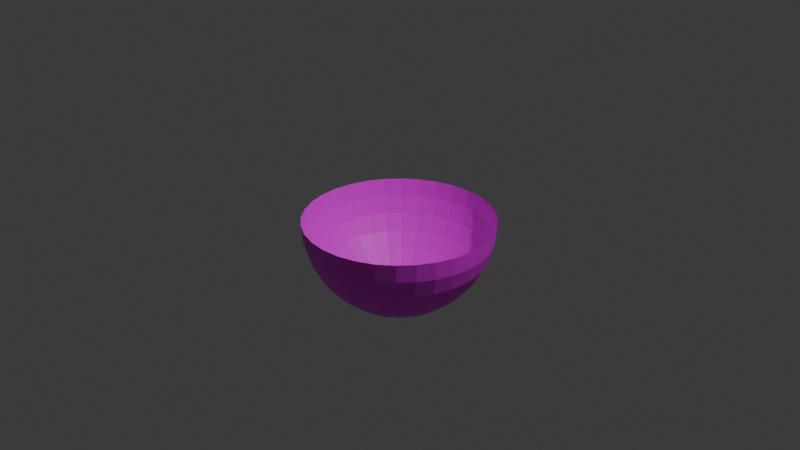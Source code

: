 # Source: SunBack.blend  (saved by Blender 5.1.30; exported with 4.5.12 LTS)
import bpy
from mathutils import Matrix  # noqa: F401  (used for matrix-valued properties, if any)

bpy.ops.wm.read_factory_settings(use_empty=True)
scene = bpy.context.scene
scene.name = 'Scene'

# ---- collections
col_collection = bpy.data.collections.new('Collection'); scene.collection.children.link(col_collection)

# ---- images (referenced by path relative to the original .blend; pixels are not part of the script)
import os
ASSET_DIR = os.environ.get("B2B_ASSET_DIR", "")  # directory of the original .blend (textures are referenced by path, not embedded)
HERE = os.path.dirname(os.path.abspath(__file__))  # packed textures are extracted next to this script under _unpacked/

def load_image(name, relpath, width, height, colorspace="sRGB"):
    """Load a texture the original file referenced (path relative to the .blend, or extracted next to this script)."""
    p = next((c for c in (os.path.join(HERE, relpath), os.path.join(ASSET_DIR, relpath)) if relpath and os.path.exists(c)), "")
    if p:
        img = bpy.data.images.load(p, check_existing=True)
        img.name = name
    else:  # same state as the original file: an image datablock whose file is absent (Cycles renders it pink)
        img = bpy.data.images.new(name, width, height)
        img.source = "FILE"
        img.filepath = "//" + (relpath or name)
    img.colorspace_settings.name = colorspace
    return img
img_sun_png = load_image('sun.png', 'sun.png', 1024, 1024, 'sRGB')

# ---- materials (node trees are filled in below, after node groups)
mat_001 = bpy.data.materials.new('マテリアル.001')

# ---- material node trees
mat_001.use_nodes = True; mat_001.node_tree.nodes.clear()
_N = mat_001.node_tree.nodes; _L = mat_001.node_tree.links
n0 = _N.new('ShaderNodeBsdfPrincipled'); n0.name = 'プリンシプルBSDF'; n0.location = (-167, 165)
n1 = _N.new('ShaderNodeOutputMaterial'); n1.name = 'マテリアル出力'; n1.location = (197, 184)
n2 = _N.new('ShaderNodeTexImage'); n2.name = '画像テクスチャ'; n2.location = (-457, 145)
n2.image = img_sun_png
_L.new(n0.outputs[0], n1.inputs[0])
_L.new(n2.outputs[0], n0.inputs[0])
n1.is_active_output = True

# ---- world
world_world = bpy.data.worlds.new('World'); scene.world = world_world
world_world.use_nodes = True; world_world.node_tree.nodes.clear()
_N = world_world.node_tree.nodes; _L = world_world.node_tree.links
n0 = _N.new('ShaderNodeOutputWorld'); n0.name = 'World Output'; n0.location = (200, 100)
n1 = _N.new('ShaderNodeBackground'); n1.name = 'Background'; n1.location = (-200, 100)
n1.inputs[0].default_value = (0.05088, 0.05088, 0.05088, 1.0)
_L.new(n1.outputs[0], n0.inputs[0])
n0.is_active_output = True
world_world.color = (0.05088, 0.05088, 0.05088)
world_world.sun_shadow_jitter_overblur = 0.0

# ---- cameras
cam_camera = bpy.data.cameras.new('Camera')
cam_camera.clip_end = 100.0
cam_camera.ortho_scale = 7.314

# ---- lights
light_light = bpy.data.lights.new('Light', 'POINT')
light_light.energy = 1000.0
light_light.shadow_soft_size = 0.1

# ---- meshes
me_x = bpy.data.meshes.new('球')
me_x.from_pydata([(0.0, 0.0, 1.0), (0.0, 0.5556, 0.8315), (0.0, 0.8315, 0.5556), (0.0, 0.9808, 0.1951), (0.0, 1.0, 0.0), (0.03806, 0.1913, 0.9808), (0.07466, 0.3753, 0.9239), (0.1084, 0.5449, 0.8315), (0.1379, 0.6935, 0.7071), (0.1622, 0.8155, 0.5556), (0.1802, 0.9061, 0.3827), (0.1913, 0.9619, 0.1951), (0.1951, 0.9808, 0.0), (0.07466, 0.1802, 0.9808), (0.1464, 0.3536, 0.9239), (0.2126, 0.5133, 0.8315), (0.2706, 0.6533, 0.7071), (0.3182, 0.7682, 0.5556), (0.3536, 0.8536, 0.3827), (0.3753, 0.9061, 0.1951), (0.3827, 0.9239, 0.0), (0.1084, 0.1622, 0.9808), (0.2126, 0.3182, 0.9239), (0.3087, 0.4619, 0.8315), (0.3928, 0.5879, 0.7071), (0.4619, 0.6913, 0.5556), (0.5133, 0.7682, 0.3827), (0.5449, 0.8155, 0.1951), (0.5556, 0.8315, 0.0), (0.1379, 0.1379, 0.9808), (0.2706, 0.2706, 0.9239), (0.3928, 0.3928, 0.8315), (0.5, 0.5, 0.7071), (0.5879, 0.5879, 0.5556), (0.6533, 0.6533, 0.3827), (0.6935, 0.6935, 0.1951), (0.7071, 0.7071, 0.0), (0.1622, 0.1084, 0.9808), (0.3182, 0.2126, 0.9239), (0.4619, 0.3087, 0.8315), (0.5879, 0.3928, 0.7071), (0.6913, 0.4619, 0.5556), (0.7682, 0.5133, 0.3827), (0.8155, 0.5449, 0.1951), (0.8315, 0.5556, 0.0), (0.1802, 0.07466, 0.9808), (0.3536, 0.1464, 0.9239), (0.5133, 0.2126, 0.8315), (0.6533, 0.2706, 0.7071), (0.7682, 0.3182, 0.5556), (0.8536, 0.3536, 0.3827), (0.9061, 0.3753, 0.1951), (0.9239, 0.3827, 0.0), (0.1913, 0.03806, 0.9808), (0.3753, 0.07466, 0.9239), (0.5449, 0.1084, 0.8315), (0.6935, 0.1379, 0.7071), (0.8155, 0.1622, 0.5556), (0.9061, 0.1802, 0.3827), (0.9619, 0.1913, 0.1951), (0.9808, 0.1951, 0.0), (0.1951, -1.118e-08, 0.9808), (0.3827, -2.235e-08, 0.9239), (0.5556, -5.215e-08, 0.8315), (0.7071, 1.49e-08, 0.7071), (0.8315, -8.941e-08, 0.5556), (0.9239, 4.47e-08, 0.3827), (0.9808, -8.941e-08, 0.1951), (1.0, -1.639e-07, 0.0), (0.1913, -0.03806, 0.9808), (0.3753, -0.07466, 0.9239), (0.5449, -0.1084, 0.8315), (0.6935, -0.1379, 0.7071), (0.8155, -0.1622, 0.5556), (0.9061, -0.1802, 0.3827), (0.9619, -0.1913, 0.1951), (0.9808, -0.1951, 0.0), (0.1802, -0.07466, 0.9808), (0.3536, -0.1464, 0.9239), (0.5133, -0.2126, 0.8315), (0.6533, -0.2706, 0.7071), (0.7682, -0.3182, 0.5556), (0.8536, -0.3536, 0.3827), (0.9061, -0.3753, 0.1951), (0.9239, -0.3827, 0.0), (0.1622, -0.1084, 0.9808), (0.3182, -0.2126, 0.9239), (0.4619, -0.3087, 0.8315), (0.5879, -0.3928, 0.7071), (0.6913, -0.4619, 0.5556), (0.7682, -0.5133, 0.3827), (0.8155, -0.5449, 0.1951), (0.8315, -0.5556, 0.0), (0.1379, -0.1379, 0.9808), (0.2706, -0.2706, 0.9239), (0.3928, -0.3928, 0.8315), (0.5, -0.5, 0.7071), (0.5879, -0.5879, 0.5556), (0.6533, -0.6533, 0.3827), (0.6935, -0.6935, 0.1951), (0.7071, -0.7071, 0.0), (0.1084, -0.1622, 0.9808), (0.2126, -0.3182, 0.9239), (0.3087, -0.4619, 0.8315), (0.3928, -0.5879, 0.7071), (0.4619, -0.6913, 0.5556), (0.5133, -0.7682, 0.3827), (0.5449, -0.8155, 0.1951), (0.5556, -0.8315, 0.0), (0.07466, -0.1802, 0.9808), (0.1464, -0.3536, 0.9239), (0.2126, -0.5133, 0.8315), (0.2706, -0.6533, 0.7071), (0.3182, -0.7682, 0.5556), (0.3536, -0.8536, 0.3827), (0.3753, -0.9061, 0.1951), (0.3827, -0.9239, 0.0), (0.03806, -0.1913, 0.9808), (0.07466, -0.3753, 0.9239), (0.1084, -0.5449, 0.8315), (0.1379, -0.6935, 0.7071), (0.1622, -0.8155, 0.5556), (0.1802, -0.9061, 0.3827), (0.1913, -0.9619, 0.1951), (0.1951, -0.9808, 0.0), (-7.451e-09, -0.1951, 0.9808), (-5.215e-08, -0.3827, 0.9239), (-9.686e-08, -0.5556, 0.8315), (-1.49e-08, -0.7071, 0.7071), (-1.043e-07, -0.8315, 0.5556), (2.98e-08, -0.9239, 0.3827), (-1.341e-07, -0.9808, 0.1951), (-3.278e-07, -1.0, 0.0), (-0.03806, -0.1913, 0.9808), (-0.07466, -0.3753, 0.9239), (-0.1084, -0.5449, 0.8315), (-0.1379, -0.6935, 0.7071), (-0.1622, -0.8155, 0.5556), (-0.1802, -0.9061, 0.3827), (-0.1913, -0.9619, 0.1951), (-0.1951, -0.9808, 0.0), (-0.07466, -0.1802, 0.9808), (-0.1464, -0.3536, 0.9239), (-0.2126, -0.5133, 0.8315), (-0.2706, -0.6533, 0.7071), (-0.3182, -0.7682, 0.5556), (-0.3536, -0.8536, 0.3827), (-0.3753, -0.9061, 0.1951), (-0.3827, -0.9239, 0.0), (-0.1084, -0.1622, 0.9808), (-0.2126, -0.3182, 0.9239), (-0.3087, -0.4619, 0.8315), (-0.3928, -0.5879, 0.7071), (-0.4619, -0.6913, 0.5556), (-0.5133, -0.7682, 0.3827), (-0.5449, -0.8155, 0.1951), (-0.5556, -0.8315, 0.0), (-0.1379, -0.1379, 0.9808), (-0.2706, -0.2706, 0.9239), (-0.3928, -0.3928, 0.8315), (-0.5, -0.5, 0.7071), (-0.5879, -0.5879, 0.5556), (-0.6533, -0.6533, 0.3827), (-0.6935, -0.6935, 0.1951), (-0.7071, -0.7071, 0.0), (-0.1622, -0.1084, 0.9808), (-0.3182, -0.2126, 0.9239), (-0.4619, -0.3087, 0.8315), (-0.5879, -0.3928, 0.7071), (-0.6913, -0.4619, 0.5556), (-0.7682, -0.5133, 0.3827), (-0.8155, -0.5449, 0.1951), (-0.8315, -0.5556, 0.0), (-0.1802, -0.07466, 0.9808), (-0.3536, -0.1464, 0.9239), (-0.5133, -0.2126, 0.8315), (-0.6533, -0.2706, 0.7071), (-0.7682, -0.3182, 0.5556), (-0.8536, -0.3536, 0.3827), (-0.9061, -0.3753, 0.1951), (-0.9239, -0.3827, 0.0), (-0.1913, -0.03806, 0.9808), (-0.3753, -0.07466, 0.9239), (-0.5449, -0.1084, 0.8315), (-0.6935, -0.1379, 0.7071), (-0.8155, -0.1622, 0.5556), (-0.9061, -0.1802, 0.3827), (-0.9619, -0.1913, 0.1951), (-0.9808, -0.1951, 0.0), (-0.1951, 1.863e-08, 0.9808), (-0.3827, 5.215e-08, 0.9239), (-0.5556, 1.49e-07, 0.8315), (-0.7071, 2.98e-08, 0.7071), (-0.8315, 1.639e-07, 0.5556), (-0.9239, 1.49e-08, 0.3827), (-0.9808, 2.682e-07, 0.1951), (-1.0, 4.47e-07, 0.0), (-0.1913, 0.03806, 0.9808), (-0.3753, 0.07466, 0.9239), (-0.5449, 0.1084, 0.8315), (-0.6935, 0.1379, 0.7071), (-0.8155, 0.1622, 0.5556), (-0.9061, 0.1802, 0.3827), (-0.9619, 0.1913, 0.1951), (-0.9808, 0.1951, 0.0), (-0.1802, 0.07466, 0.9808), (-0.3536, 0.1464, 0.9239), (-0.5133, 0.2126, 0.8315), (-0.6533, 0.2706, 0.7071), (-0.7682, 0.3182, 0.5556), (-0.8536, 0.3536, 0.3827), (-0.9061, 0.3753, 0.1951), (-0.9239, 0.3827, 0.0), (-0.1622, 0.1084, 0.9808), (-0.3182, 0.2126, 0.9239), (-0.4619, 0.3087, 0.8315), (-0.5879, 0.3928, 0.7071), (-0.6913, 0.4619, 0.5556), (-0.7682, 0.5133, 0.3827), (-0.8155, 0.5449, 0.1951), (-0.8315, 0.5556, 0.0), (-0.1379, 0.1379, 0.9808), (-0.2706, 0.2706, 0.9239), (-0.3928, 0.3928, 0.8315), (-0.5, 0.5, 0.7071), (-0.5879, 0.5879, 0.5556), (-0.6533, 0.6533, 0.3827), (-0.6935, 0.6935, 0.1951), (-0.7071, 0.7071, 0.0), (-0.1084, 0.1622, 0.9808), (-0.2126, 0.3182, 0.9239), (-0.3087, 0.4619, 0.8315), (-0.3928, 0.5879, 0.7071), (-0.4619, 0.6913, 0.5556), (-0.5133, 0.7682, 0.3827), (-0.5449, 0.8155, 0.1951), (-0.5556, 0.8315, 0.0), (-0.07466, 0.1802, 0.9808), (-0.1464, 0.3536, 0.9239), (-0.2126, 0.5133, 0.8315), (-0.2706, 0.6533, 0.7071), (-0.3182, 0.7682, 0.5556), (-0.3536, 0.8536, 0.3827), (-0.3753, 0.9061, 0.1951), (-0.3827, 0.9239, 0.0), (-0.03806, 0.1913, 0.9808), (-0.07466, 0.3753, 0.9239), (-0.1084, 0.5449, 0.8315), (-0.1379, 0.6935, 0.7071), (-0.1622, 0.8155, 0.5556), (-0.1802, 0.9061, 0.3827), (-0.1913, 0.9619, 0.1951), (-0.1951, 0.9808, 0.0), (1.49e-08, 0.1951, 0.9808), (6.706e-08, 0.3827, 0.9239), (8.941e-08, 0.7071, 0.7071), (5.96e-08, 0.9239, 0.3827)], [], [(3, 11, 10, 256), (4, 12, 11, 3), (253, 5, 0), (254, 6, 5, 253), (1, 7, 6, 254), (255, 8, 7, 1), (2, 9, 8, 255), (256, 10, 9, 2), (10, 18, 17, 9), (11, 19, 18, 10), (12, 20, 19, 11), (5, 13, 0), (6, 14, 13, 5), (7, 15, 14, 6), (8, 16, 15, 7), (9, 17, 16, 8), (15, 23, 22, 14), (16, 24, 23, 15), (17, 25, 24, 16), (18, 26, 25, 17), (19, 27, 26, 18), (20, 28, 27, 19), (13, 21, 0), (14, 22, 21, 13), (27, 35, 34, 26), (28, 36, 35, 27), (21, 29, 0), (22, 30, 29, 21), (23, 31, 30, 22), (24, 32, 31, 23), (25, 33, 32, 24), (26, 34, 33, 25), (31, 39, 38, 30), (32, 40, 39, 31), (33, 41, 40, 32), (34, 42, 41, 33), (35, 43, 42, 34), (36, 44, 43, 35), (29, 37, 0), (30, 38, 37, 29), (43, 51, 50, 42), (44, 52, 51, 43), (37, 45, 0), (38, 46, 45, 37), (39, 47, 46, 38), (40, 48, 47, 39), (41, 49, 48, 40), (42, 50, 49, 41), (48, 56, 55, 47), (49, 57, 56, 48), (50, 58, 57, 49), (51, 59, 58, 50), (52, 60, 59, 51), (45, 53, 0), (46, 54, 53, 45), (47, 55, 54, 46), (60, 68, 67, 59), (53, 61, 0), (54, 62, 61, 53), (55, 63, 62, 54), (56, 64, 63, 55), (57, 65, 64, 56), (58, 66, 65, 57), (59, 67, 66, 58), (64, 72, 71, 63), (65, 73, 72, 64), (66, 74, 73, 65), (67, 75, 74, 66), (68, 76, 75, 67), (61, 69, 0), (62, 70, 69, 61), (63, 71, 70, 62), (76, 84, 83, 75), (69, 77, 0), (70, 78, 77, 69), (71, 79, 78, 70), (72, 80, 79, 71), (73, 81, 80, 72), (74, 82, 81, 73), (75, 83, 82, 74), (81, 89, 88, 80), (82, 90, 89, 81), (83, 91, 90, 82), (84, 92, 91, 83), (77, 85, 0), (78, 86, 85, 77), (79, 87, 86, 78), (80, 88, 87, 79), (86, 94, 93, 85), (87, 95, 94, 86), (88, 96, 95, 87), (89, 97, 96, 88), (90, 98, 97, 89), (91, 99, 98, 90), (92, 100, 99, 91), (85, 93, 0), (98, 106, 105, 97), (99, 107, 106, 98), (100, 108, 107, 99), (93, 101, 0), (94, 102, 101, 93), (95, 103, 102, 94), (96, 104, 103, 95), (97, 105, 104, 96), (102, 110, 109, 101), (103, 111, 110, 102), (104, 112, 111, 103), (105, 113, 112, 104), (106, 114, 113, 105), (107, 115, 114, 106), (108, 116, 115, 107), (101, 109, 0), (114, 122, 121, 113), (115, 123, 122, 114), (116, 124, 123, 115), (109, 117, 0), (110, 118, 117, 109), (111, 119, 118, 110), (112, 120, 119, 111), (113, 121, 120, 112), (119, 127, 126, 118), (120, 128, 127, 119), (121, 129, 128, 120), (122, 130, 129, 121), (123, 131, 130, 122), (124, 132, 131, 123), (117, 125, 0), (118, 126, 125, 117), (131, 139, 138, 130), (132, 140, 139, 131), (125, 133, 0), (126, 134, 133, 125), (127, 135, 134, 126), (128, 136, 135, 127), (129, 137, 136, 128), (130, 138, 137, 129), (135, 143, 142, 134), (136, 144, 143, 135), (137, 145, 144, 136), (138, 146, 145, 137), (139, 147, 146, 138), (140, 148, 147, 139), (133, 141, 0), (134, 142, 141, 133), (147, 155, 154, 146), (148, 156, 155, 147), (141, 149, 0), (142, 150, 149, 141), (143, 151, 150, 142), (144, 152, 151, 143), (145, 153, 152, 144), (146, 154, 153, 145), (152, 160, 159, 151), (153, 161, 160, 152), (154, 162, 161, 153), (155, 163, 162, 154), (156, 164, 163, 155), (149, 157, 0), (150, 158, 157, 149), (151, 159, 158, 150), (164, 172, 171, 163), (157, 165, 0), (158, 166, 165, 157), (159, 167, 166, 158), (160, 168, 167, 159), (161, 169, 168, 160), (162, 170, 169, 161), (163, 171, 170, 162), (169, 177, 176, 168), (170, 178, 177, 169), (171, 179, 178, 170), (172, 180, 179, 171), (165, 173, 0), (166, 174, 173, 165), (167, 175, 174, 166), (168, 176, 175, 167), (173, 181, 0), (174, 182, 181, 173), (175, 183, 182, 174), (176, 184, 183, 175), (177, 185, 184, 176), (178, 186, 185, 177), (179, 187, 186, 178), (180, 188, 187, 179), (185, 193, 192, 184), (186, 194, 193, 185), (187, 195, 194, 186), (188, 196, 195, 187), (181, 189, 0), (182, 190, 189, 181), (183, 191, 190, 182), (184, 192, 191, 183), (190, 198, 197, 189), (191, 199, 198, 190), (192, 200, 199, 191), (193, 201, 200, 192), (194, 202, 201, 193), (195, 203, 202, 194), (196, 204, 203, 195), (189, 197, 0), (202, 210, 209, 201), (203, 211, 210, 202), (204, 212, 211, 203), (197, 205, 0), (198, 206, 205, 197), (199, 207, 206, 198), (200, 208, 207, 199), (201, 209, 208, 200), (206, 214, 213, 205), (207, 215, 214, 206), (208, 216, 215, 207), (209, 217, 216, 208), (210, 218, 217, 209), (211, 219, 218, 210), (212, 220, 219, 211), (205, 213, 0), (218, 226, 225, 217), (219, 227, 226, 218), (220, 228, 227, 219), (213, 221, 0), (214, 222, 221, 213), (215, 223, 222, 214), (216, 224, 223, 215), (217, 225, 224, 216), (223, 231, 230, 222), (224, 232, 231, 223), (225, 233, 232, 224), (226, 234, 233, 225), (227, 235, 234, 226), (228, 236, 235, 227), (221, 229, 0), (222, 230, 229, 221), (235, 243, 242, 234), (236, 244, 243, 235), (229, 237, 0), (230, 238, 237, 229), (231, 239, 238, 230), (232, 240, 239, 231), (233, 241, 240, 232), (234, 242, 241, 233), (240, 248, 247, 239), (241, 249, 248, 240), (242, 250, 249, 241), (243, 251, 250, 242), (244, 252, 251, 243), (237, 245, 0), (238, 246, 245, 237), (239, 247, 246, 238), (252, 4, 3, 251), (245, 253, 0), (246, 254, 253, 245), (247, 1, 254, 246), (248, 255, 1, 247), (249, 2, 255, 248), (250, 256, 2, 249), (251, 3, 256, 250)])
_uv = me_x.uv_layers.new(name='UVマップ')
_uv.uv.foreach_set('vector', [-0.04376, 1.038, 0.06292, 1.038, 0.06292, 0.6206, -0.04376, 0.6206, -0.04376, 1.456, 0.06292, 1.456, 0.06292, 1.038, -0.04376, 1.038, -0.04376, -1.467, 0.06292, -1.467, 0.8097, -1.952, -0.04376, -1.049, 0.06292, -1.049, 0.06292, -1.467, -0.04376, -1.467, -0.04376, -0.632, 0.06292, -0.632, 0.06292, -1.049, -0.04376, -1.049, -0.04376, -0.2144, 0.06292, -0.2144, 0.06292, -0.632, -0.04376, -0.632, -0.04376, 0.2031, 0.06292, 0.2031, 0.06292, -0.2144, -0.04376, -0.2144, -0.04376, 0.6206, 0.06292, 0.6206, 0.06292, 0.2031, -0.04376, 0.2031, 0.06292, 0.6206, 0.1696, 0.6206, 0.1696, 0.2031, 0.06292, 0.2031, 0.06292, 1.038, 0.1696, 1.038, 0.1696, 0.6206, 0.06292, 0.6206, 0.06292, 1.456, 0.1696, 1.456, 0.1696, 1.038, 0.06292, 1.038, 0.06292, -1.467, 0.1696, -1.467, 0.8097, -1.952, 0.06292, -1.049, 0.1696, -1.049, 0.1696, -1.467, 0.06292, -1.467, 0.06292, -0.632, 0.1696, -0.632, 0.1696, -1.049, 0.06292, -1.049, 0.06292, -0.2144, 0.1696, -0.2144, 0.1696, -0.632, 0.06292, -0.632, 0.06292, 0.2031, 0.1696, 0.2031, 0.1696, -0.2144, 0.06292, -0.2144, 0.1696, -0.632, 0.2763, -0.632, 0.2763, -1.049, 0.1696, -1.049, 0.1696, -0.2144, 0.2763, -0.2144, 0.2763, -0.632, 0.1696, -0.632, 0.1696, 0.2031, 0.2763, 0.2031, 0.2763, -0.2144, 0.1696, -0.2144, 0.1696, 0.6206, 0.2763, 0.6206, 0.2763, 0.2031, 0.1696, 0.2031, 0.1696, 1.038, 0.2763, 1.038, 0.2763, 0.6206, 0.1696, 0.6206, 0.1696, 1.456, 0.2763, 1.456, 0.2763, 1.038, 0.1696, 1.038, 0.1696, -1.467, 0.2763, -1.467, 0.8097, -1.952, 0.1696, -1.049, 0.2763, -1.049, 0.2763, -1.467, 0.1696, -1.467, 0.2763, 1.038, 0.383, 1.038, 0.383, 0.6206, 0.2763, 0.6206, 0.2763, 1.456, 0.383, 1.456, 0.383, 1.038, 0.2763, 1.038, 0.2763, -1.467, 0.383, -1.467, 0.8097, -1.952, 0.2763, -1.049, 0.383, -1.049, 0.383, -1.467, 0.2763, -1.467, 0.2763, -0.632, 0.383, -0.632, 0.383, -1.049, 0.2763, -1.049, 0.2763, -0.2144, 0.383, -0.2144, 0.383, -0.632, 0.2763, -0.632, 0.2763, 0.2031, 0.383, 0.2031, 0.383, -0.2144, 0.2763, -0.2144, 0.2763, 0.6206, 0.383, 0.6206, 0.383, 0.2031, 0.2763, 0.2031, 0.383, -0.632, 0.4897, -0.632, 0.4897, -1.049, 0.383, -1.049, 0.383, -0.2144, 0.4897, -0.2144, 0.4897, -0.632, 0.383, -0.632, 0.383, 0.2031, 0.4897, 0.2031, 0.4897, -0.2144, 0.383, -0.2144, 0.383, 0.6206, 0.4897, 0.6206, 0.4897, 0.2031, 0.383, 0.2031, 0.383, 1.038, 0.4897, 1.038, 0.4897, 0.6206, 0.383, 0.6206, 0.383, 1.456, 0.4897, 1.456, 0.4897, 1.038, 0.383, 1.038, 0.383, -1.467, 0.4897, -1.467, 0.8097, -1.952, 0.383, -1.049, 0.4897, -1.049, 0.4897, -1.467, 0.383, -1.467, 0.4897, 1.038, 0.5964, 1.038, 0.5964, 0.6206, 0.4897, 0.6206, 0.4897, 1.456, 0.5964, 1.456, 0.5964, 1.038, 0.4897, 1.038, 0.4897, -1.467, 0.5964, -1.467, 0.8097, -1.952, 0.4897, -1.049, 0.5964, -1.049, 0.5964, -1.467, 0.4897, -1.467, 0.4897, -0.632, 0.5964, -0.632, 0.5964, -1.049, 0.4897, -1.049, 0.4897, -0.2144, 0.5964, -0.2144, 0.5964, -0.632, 0.4897, -0.632, 0.4897, 0.2031, 0.5964, 0.2031, 0.5964, -0.2144, 0.4897, -0.2144, 0.4897, 0.6206, 0.5964, 0.6206, 0.5964, 0.2031, 0.4897, 0.2031, 0.5964, -0.2144, 0.703, -0.2144, 0.703, -0.632, 0.5964, -0.632, 0.5964, 0.2031, 0.703, 0.2031, 0.703, -0.2144, 0.5964, -0.2144, 0.5964, 0.6206, 0.703, 0.6206, 0.703, 0.2031, 0.5964, 0.2031, 0.5964, 1.038, 0.703, 1.038, 0.703, 0.6206, 0.5964, 0.6206, 0.5964, 1.456, 0.703, 1.456, 0.703, 1.038, 0.5964, 1.038, 0.5964, -1.467, 0.703, -1.467, 0.8097, -1.952, 0.5964, -1.049, 0.703, -1.049, 0.703, -1.467, 0.5964, -1.467, 0.5964, -0.632, 0.703, -0.632, 0.703, -1.049, 0.5964, -1.049, 0.703, 1.456, 0.8097, 1.456, 0.8097, 1.038, 0.703, 1.038, 0.703, -1.467, 0.8097, -1.467, 0.8097, -1.952, 0.703, -1.049, 0.8097, -1.049, 0.8097, -1.467, 0.703, -1.467, 0.703, -0.632, 0.8097, -0.632, 0.8097, -1.049, 0.703, -1.049, 0.703, -0.2144, 0.8097, -0.2144, 0.8097, -0.632, 0.703, -0.632, 0.703, 0.2031, 0.8097, 0.2031, 0.8097, -0.2144, 0.703, -0.2144, 0.703, 0.6206, 0.8097, 0.6206, 0.8097, 0.2031, 0.703, 0.2031, 0.703, 1.038, 0.8097, 1.038, 0.8097, 0.6206, 0.703, 0.6206, 0.8097, -0.2144, 0.9164, -0.2144, 0.9164, -0.632, 0.8097, -0.632, 0.8097, 0.2031, 0.9164, 0.2031, 0.9164, -0.2144, 0.8097, -0.2144, 0.8097, 0.6206, 0.9164, 0.6206, 0.9164, 0.2031, 0.8097, 0.2031, 0.8097, 1.038, 0.9164, 1.038, 0.9164, 0.6206, 0.8097, 0.6206, 0.8097, 1.456, 0.9164, 1.456, 0.9164, 1.038, 0.8097, 1.038, 0.8097, -1.467, 0.9164, -1.467, 0.8097, -1.952, 0.8097, -1.049, 0.9164, -1.049, 0.9164, -1.467, 0.8097, -1.467, 0.8097, -0.632, 0.9164, -0.632, 0.9164, -1.049, 0.8097, -1.049, 0.9164, 1.456, 1.023, 1.456, 1.023, 1.038, 0.9164, 1.038, 0.9164, -1.467, 1.023, -1.467, 0.8097, -1.952, 0.9164, -1.049, 1.023, -1.049, 1.023, -1.467, 0.9164, -1.467, 0.9164, -0.632, 1.023, -0.632, 1.023, -1.049, 0.9164, -1.049, 0.9164, -0.2144, 1.023, -0.2144, 1.023, -0.632, 0.9164, -0.632, 0.9164, 0.2031, 1.023, 0.2031, 1.023, -0.2144, 0.9164, -0.2144, 0.9164, 0.6206, 1.023, 0.6206, 1.023, 0.2031, 0.9164, 0.2031, 0.9164, 1.038, 1.023, 1.038, 1.023, 0.6206, 0.9164, 0.6206, 1.023, 0.2031, 1.13, 0.2031, 1.13, -0.2144, 1.023, -0.2144, 1.023, 0.6206, 1.13, 0.6206, 1.13, 0.2031, 1.023, 0.2031, 1.023, 1.038, 1.13, 1.038, 1.13, 0.6206, 1.023, 0.6206, 1.023, 1.456, 1.13, 1.456, 1.13, 1.038, 1.023, 1.038, 1.023, -1.467, 1.13, -1.467, 0.8097, -1.952, 1.023, -1.049, 1.13, -1.049, 1.13, -1.467, 1.023, -1.467, 1.023, -0.632, 1.13, -0.632, 1.13, -1.049, 1.023, -1.049, 1.023, -0.2144, 1.13, -0.2144, 1.13, -0.632, 1.023, -0.632, 1.13, -1.049, 1.236, -1.049, 1.236, -1.467, 1.13, -1.467, 1.13, -0.632, 1.236, -0.632, 1.236, -1.049, 1.13, -1.049, 1.13, -0.2144, 1.236, -0.2144, 1.236, -0.632, 1.13, -0.632, 1.13, 0.2031, 1.236, 0.2031, 1.236, -0.2144, 1.13, -0.2144, 1.13, 0.6206, 1.236, 0.6206, 1.236, 0.2031, 1.13, 0.2031, 1.13, 1.038, 1.236, 1.038, 1.236, 0.6206, 1.13, 0.6206, 1.13, 1.456, 1.236, 1.456, 1.236, 1.038, 1.13, 1.038, 1.13, -1.467, 1.236, -1.467, 0.8097, -1.952, 1.236, 0.6206, 1.343, 0.6206, 1.343, 0.2031, 1.236, 0.2031, 1.236, 1.038, 1.343, 1.038, 1.343, 0.6206, 1.236, 0.6206, 1.236, 1.456, 1.343, 1.456, 1.343, 1.038, 1.236, 1.038, 1.236, -1.467, 1.343, -1.467, 0.8097, -1.952, 1.236, -1.049, 1.343, -1.049, 1.343, -1.467, 1.236, -1.467, 1.236, -0.632, 1.343, -0.632, 1.343, -1.049, 1.236, -1.049, 1.236, -0.2144, 1.343, -0.2144, 1.343, -0.632, 1.236, -0.632, 1.236, 0.2031, 1.343, 0.2031, 1.343, -0.2144, 1.236, -0.2144, 1.343, -1.049, 1.45, -1.049, 1.45, -1.467, 1.343, -1.467, 1.343, -0.632, 1.45, -0.632, 1.45, -1.049, 1.343, -1.049, 1.343, -0.2144, 1.45, -0.2144, 1.45, -0.632, 1.343, -0.632, 1.343, 0.2031, 1.45, 0.2031, 1.45, -0.2144, 1.343, -0.2144, 1.343, 0.6206, 1.45, 0.6206, 1.45, 0.2031, 1.343, 0.2031, 1.343, 1.038, 1.45, 1.038, 1.45, 0.6206, 1.343, 0.6206, 1.343, 1.456, 1.45, 1.456, 1.45, 1.038, 1.343, 1.038, 1.343, -1.467, 1.45, -1.467, 0.8097, -1.952, 1.45, 0.6206, 1.557, 0.6206, 1.557, 0.2031, 1.45, 0.2031, 1.45, 1.038, 1.557, 1.038, 1.557, 0.6206, 1.45, 0.6206, 1.45, 1.456, 1.557, 1.456, 1.557, 1.038, 1.45, 1.038, 1.45, -1.467, 1.557, -1.467, 0.8097, -1.952, 1.45, -1.049, 1.557, -1.049, 1.557, -1.467, 1.45, -1.467, 1.45, -0.632, 1.557, -0.632, 1.557, -1.049, 1.45, -1.049, 1.45, -0.2144, 1.557, -0.2144, 1.557, -0.632, 1.45, -0.632, 1.45, 0.2031, 1.557, 0.2031, 1.557, -0.2144, 1.45, -0.2144, 1.557, -0.632, 1.663, -0.632, 1.663, -1.049, 1.557, -1.049, 1.557, -0.2144, 1.663, -0.2144, 1.663, -0.632, 1.557, -0.632, 1.557, 0.2031, 1.663, 0.2031, 1.663, -0.2144, 1.557, -0.2144, 1.557, 0.6206, 1.663, 0.6206, 1.663, 0.2031, 1.557, 0.2031, 1.557, 1.038, 1.663, 1.038, 1.663, 0.6206, 1.557, 0.6206, 1.557, 1.456, 1.663, 1.456, 1.663, 1.038, 1.557, 1.038, 1.557, -1.467, 1.663, -1.467, 0.8097, -1.952, 1.557, -1.049, 1.663, -1.049, 1.663, -1.467, 1.557, -1.467, 1.663, 1.038, 1.77, 1.038, 1.77, 0.6206, 1.663, 0.6206, 1.663, 1.456, 1.77, 1.456, 1.77, 1.038, 1.663, 1.038, 1.663, -1.467, 1.77, -1.467, 0.8097, -1.952, 1.663, -1.049, 1.77, -1.049, 1.77, -1.467, 1.663, -1.467, 1.663, -0.632, 1.77, -0.632, 1.77, -1.049, 1.663, -1.049, 1.663, -0.2144, 1.77, -0.2144, 1.77, -0.632, 1.663, -0.632, 1.663, 0.2031, 1.77, 0.2031, 1.77, -0.2144, 1.663, -0.2144, 1.663, 0.6206, 1.77, 0.6206, 1.77, 0.2031, 1.663, 0.2031, 1.77, -0.632, 1.877, -0.632, 1.877, -1.049, 1.77, -1.049, 1.77, -0.2144, 1.877, -0.2144, 1.877, -0.632, 1.77, -0.632, 1.77, 0.2031, 1.877, 0.2031, 1.877, -0.2144, 1.77, -0.2144, 1.77, 0.6206, 1.877, 0.6206, 1.877, 0.2031, 1.77, 0.2031, 1.77, 1.038, 1.877, 1.038, 1.877, 0.6206, 1.77, 0.6206, 1.77, 1.456, 1.877, 1.456, 1.877, 1.038, 1.77, 1.038, 1.77, -1.467, 1.877, -1.467, 0.8097, -1.952, 1.77, -1.049, 1.877, -1.049, 1.877, -1.467, 1.77, -1.467, 1.877, 1.038, 1.983, 1.038, 1.983, 0.6206, 1.877, 0.6206, 1.877, 1.456, 1.983, 1.456, 1.983, 1.038, 1.877, 1.038, 1.877, -1.467, 1.983, -1.467, 0.8097, -1.952, 1.877, -1.049, 1.983, -1.049, 1.983, -1.467, 1.877, -1.467, 1.877, -0.632, 1.983, -0.632, 1.983, -1.049, 1.877, -1.049, 1.877, -0.2144, 1.983, -0.2144, 1.983, -0.632, 1.877, -0.632, 1.877, 0.2031, 1.983, 0.2031, 1.983, -0.2144, 1.877, -0.2144, 1.877, 0.6206, 1.983, 0.6206, 1.983, 0.2031, 1.877, 0.2031, 1.983, -0.2144, 2.09, -0.2144, 2.09, -0.632, 1.983, -0.632, 1.983, 0.2031, 2.09, 0.2031, 2.09, -0.2144, 1.983, -0.2144, 1.983, 0.6206, 2.09, 0.6206, 2.09, 0.2031, 1.983, 0.2031, 1.983, 1.038, 2.09, 1.038, 2.09, 0.6206, 1.983, 0.6206, 1.983, 1.456, 2.09, 1.456, 2.09, 1.038, 1.983, 1.038, 1.983, -1.467, 2.09, -1.467, 0.8097, -1.952, 1.983, -1.049, 2.09, -1.049, 2.09, -1.467, 1.983, -1.467, 1.983, -0.632, 2.09, -0.632, 2.09, -1.049, 1.983, -1.049, 2.09, 1.456, 2.197, 1.456, 2.197, 1.038, 2.09, 1.038, 2.09, -1.467, 2.197, -1.467, 0.8097, -1.952, 2.09, -1.049, 2.197, -1.049, 2.197, -1.467, 2.09, -1.467, 2.09, -0.632, 2.197, -0.632, 2.197, -1.049, 2.09, -1.049, 2.09, -0.2144, 2.197, -0.2144, 2.197, -0.632, 2.09, -0.632, 2.09, 0.2031, 2.197, 0.2031, 2.197, -0.2144, 2.09, -0.2144, 2.09, 0.6206, 2.197, 0.6206, 2.197, 0.2031, 2.09, 0.2031, 2.09, 1.038, 2.197, 1.038, 2.197, 0.6206, 2.09, 0.6206, 2.197, 0.2031, 2.303, 0.2031, 2.303, -0.2144, 2.197, -0.2144, 2.197, 0.6206, 2.303, 0.6206, 2.303, 0.2031, 2.197, 0.2031, 2.197, 1.038, 2.303, 1.038, 2.303, 0.6206, 2.197, 0.6206, 2.197, 1.456, 2.303, 1.456, 2.303, 1.038, 2.197, 1.038, 2.197, -1.467, 2.303, -1.467, 0.8097, -1.952, 2.197, -1.049, 2.303, -1.049, 2.303, -1.467, 2.197, -1.467, 2.197, -0.632, 2.303, -0.632, 2.303, -1.049, 2.197, -1.049, 2.197, -0.2144, 2.303, -0.2144, 2.303, -0.632, 2.197, -0.632, 2.303, -1.467, 2.41, -1.467, 0.8097, -1.952, 2.303, -1.049, 2.41, -1.049, 2.41, -1.467, 2.303, -1.467, 2.303, -0.632, 2.41, -0.632, 2.41, -1.049, 2.303, -1.049, 2.303, -0.2144, 2.41, -0.2144, 2.41, -0.632, 2.303, -0.632, 2.303, 0.2031, 2.41, 0.2031, 2.41, -0.2144, 2.303, -0.2144, 2.303, 0.6206, 2.41, 0.6206, 2.41, 0.2031, 2.303, 0.2031, 2.303, 1.038, 2.41, 1.038, 2.41, 0.6206, 2.303, 0.6206, 2.303, 1.456, 2.41, 1.456, 2.41, 1.038, 2.303, 1.038, 2.41, 0.2031, 2.517, 0.2031, 2.517, -0.2144, 2.41, -0.2144, 2.41, 0.6206, 2.517, 0.6206, 2.517, 0.2031, 2.41, 0.2031, 2.41, 1.038, 2.517, 1.038, 2.517, 0.6206, 2.41, 0.6206, 2.41, 1.456, 2.517, 1.456, 2.517, 1.038, 2.41, 1.038, 2.41, -1.467, 2.517, -1.467, 0.8097, -1.952, 2.41, -1.049, 2.517, -1.049, 2.517, -1.467, 2.41, -1.467, 2.41, -0.632, 2.517, -0.632, 2.517, -1.049, 2.41, -1.049, 2.41, -0.2144, 2.517, -0.2144, 2.517, -0.632, 2.41, -0.632, -0.8973, -1.049, -0.7906, -1.049, -0.7906, -1.467, -0.8973, -1.467, -0.8973, -0.632, -0.7906, -0.632, -0.7906, -1.049, -0.8973, -1.049, -0.8973, -0.2144, -0.7906, -0.2144, -0.7906, -0.632, -0.8973, -0.632, -0.8973, 0.2031, -0.7906, 0.2031, -0.7906, -0.2144, -0.8973, -0.2144, -0.8973, 0.6206, -0.7906, 0.6206, -0.7906, 0.2031, -0.8973, 0.2031, -0.8973, 1.038, -0.7906, 1.038, -0.7906, 0.6206, -0.8973, 0.6206, -0.8973, 1.456, -0.7906, 1.456, -0.7906, 1.038, -0.8973, 1.038, -0.8973, -1.467, -0.7906, -1.467, 0.8097, -1.952, -0.7906, 0.6206, -0.6839, 0.6206, -0.6839, 0.2031, -0.7906, 0.2031, -0.7906, 1.038, -0.6839, 1.038, -0.6839, 0.6206, -0.7906, 0.6206, -0.7906, 1.456, -0.6839, 1.456, -0.6839, 1.038, -0.7906, 1.038, -0.7906, -1.467, -0.6839, -1.467, 0.8097, -1.952, -0.7906, -1.049, -0.6839, -1.049, -0.6839, -1.467, -0.7906, -1.467, -0.7906, -0.632, -0.6839, -0.632, -0.6839, -1.049, -0.7906, -1.049, -0.7906, -0.2144, -0.6839, -0.2144, -0.6839, -0.632, -0.7906, -0.632, -0.7906, 0.2031, -0.6839, 0.2031, -0.6839, -0.2144, -0.7906, -0.2144, -0.6839, -1.049, -0.5772, -1.049, -0.5772, -1.467, -0.6839, -1.467, -0.6839, -0.632, -0.5772, -0.632, -0.5772, -1.049, -0.6839, -1.049, -0.6839, -0.2144, -0.5772, -0.2144, -0.5772, -0.632, -0.6839, -0.632, -0.6839, 0.2031, -0.5772, 0.2031, -0.5772, -0.2144, -0.6839, -0.2144, -0.6839, 0.6206, -0.5772, 0.6206, -0.5772, 0.2031, -0.6839, 0.2031, -0.6839, 1.038, -0.5772, 1.038, -0.5772, 0.6206, -0.6839, 0.6206, -0.6839, 1.456, -0.5772, 1.456, -0.5772, 1.038, -0.6839, 1.038, -0.6839, -1.467, -0.5772, -1.467, 0.8097, -1.952, -0.5772, 0.6206, -0.4705, 0.6206, -0.4705, 0.2031, -0.5772, 0.2031, -0.5772, 1.038, -0.4705, 1.038, -0.4705, 0.6206, -0.5772, 0.6206, -0.5772, 1.456, -0.4705, 1.456, -0.4705, 1.038, -0.5772, 1.038, -0.5772, -1.467, -0.4705, -1.467, 0.8097, -1.952, -0.5772, -1.049, -0.4705, -1.049, -0.4705, -1.467, -0.5772, -1.467, -0.5772, -0.632, -0.4705, -0.632, -0.4705, -1.049, -0.5772, -1.049, -0.5772, -0.2144, -0.4705, -0.2144, -0.4705, -0.632, -0.5772, -0.632, -0.5772, 0.2031, -0.4705, 0.2031, -0.4705, -0.2144, -0.5772, -0.2144, -0.4705, -0.632, -0.3638, -0.632, -0.3638, -1.049, -0.4705, -1.049, -0.4705, -0.2144, -0.3638, -0.2144, -0.3638, -0.632, -0.4705, -0.632, -0.4705, 0.2031, -0.3638, 0.2031, -0.3638, -0.2144, -0.4705, -0.2144, -0.4705, 0.6206, -0.3638, 0.6206, -0.3638, 0.2031, -0.4705, 0.2031, -0.4705, 1.038, -0.3638, 1.038, -0.3638, 0.6206, -0.4705, 0.6206, -0.4705, 1.456, -0.3638, 1.456, -0.3638, 1.038, -0.4705, 1.038, -0.4705, -1.467, -0.3638, -1.467, 0.8097, -1.952, -0.4705, -1.049, -0.3638, -1.049, -0.3638, -1.467, -0.4705, -1.467, -0.3638, 1.038, -0.2571, 1.038, -0.2571, 0.6206, -0.3638, 0.6206, -0.3638, 1.456, -0.2571, 1.456, -0.2571, 1.038, -0.3638, 1.038, -0.3638, -1.467, -0.2571, -1.467, 0.8097, -1.952, -0.3638, -1.049, -0.2571, -1.049, -0.2571, -1.467, -0.3638, -1.467, -0.3638, -0.632, -0.2571, -0.632, -0.2571, -1.049, -0.3638, -1.049, -0.3638, -0.2144, -0.2571, -0.2144, -0.2571, -0.632, -0.3638, -0.632, -0.3638, 0.2031, -0.2571, 0.2031, -0.2571, -0.2144, -0.3638, -0.2144, -0.3638, 0.6206, -0.2571, 0.6206, -0.2571, 0.2031, -0.3638, 0.2031, -0.2571, -0.2144, -0.1504, -0.2144, -0.1504, -0.632, -0.2571, -0.632, -0.2571, 0.2031, -0.1504, 0.2031, -0.1504, -0.2144, -0.2571, -0.2144, -0.2571, 0.6206, -0.1504, 0.6206, -0.1504, 0.2031, -0.2571, 0.2031, -0.2571, 1.038, -0.1504, 1.038, -0.1504, 0.6206, -0.2571, 0.6206, -0.2571, 1.456, -0.1504, 1.456, -0.1504, 1.038, -0.2571, 1.038, -0.2571, -1.467, -0.1504, -1.467, 0.8097, -1.952, -0.2571, -1.049, -0.1504, -1.049, -0.1504, -1.467, -0.2571, -1.467, -0.2571, -0.632, -0.1504, -0.632, -0.1504, -1.049, -0.2571, -1.049, -0.1504, 1.456, -0.04376, 1.456, -0.04376, 1.038, -0.1504, 1.038, -0.1504, -1.467, -0.04376, -1.467, 0.8097, -1.952, -0.1504, -1.049, -0.04376, -1.049, -0.04376, -1.467, -0.1504, -1.467, -0.1504, -0.632, -0.04376, -0.632, -0.04376, -1.049, -0.1504, -1.049, -0.1504, -0.2144, -0.04376, -0.2144, -0.04376, -0.632, -0.1504, -0.632, -0.1504, 0.2031, -0.04376, 0.2031, -0.04376, -0.2144, -0.1504, -0.2144, -0.1504, 0.6206, -0.04376, 0.6206, -0.04376, 0.2031, -0.1504, 0.2031, -0.1504, 1.038, -0.04376, 1.038, -0.04376, 0.6206, -0.1504, 0.6206])
me_x.materials.append(mat_001)
me_x.update()

# ---- objects
ob_light = bpy.data.objects.new('Light', light_light)
ob_camera = bpy.data.objects.new('Camera', cam_camera)
ob_x = bpy.data.objects.new('球', me_x)

# ---- transforms, parenting, visibility, modifiers, constraints
ob_light.location = (4.076, 1.005, 5.904)
ob_light.rotation_euler = (0.6503, 0.05522, 1.866)
ob_light.lock_rotations_4d = False
ob_light.empty_display_type = 'ARROWS'
ob_light.color = (0.0, 0.0, 0.0, 0.0)
ob_light.lineart.crease_threshold = 0.0
ob_camera.location = (7.359, -6.926, 4.958)
ob_camera.rotation_euler = (1.109, 0.0, 0.8149)
ob_camera.lock_rotations_4d = False
ob_camera.empty_display_type = 'ARROWS'
ob_camera.color = (0.0, 0.0, 0.0, 0.0)
ob_camera.display_type = 'WIRE'
ob_camera.lineart.crease_threshold = 0.0
ob_x.location = (0.0, 0.0, 0.0)
ob_x.rotation_euler = (-0.0, -3.142, -1.571)

# ---- collection membership
col_collection.objects.link(ob_light)
col_collection.objects.link(ob_camera)
col_collection.objects.link(ob_x)

# ---- scene / render settings (as saved in the file)
scene.camera = ob_camera
scene.frame_start = 1; scene.frame_end = 250; scene.frame_set(1)
scene.render.engine = 'BLENDER_EEVEE_NEXT'
scene.render.bake_bias = 0.0
scene.render.bake_samples = 0
scene.cycles.sampling_pattern = 'TABULATED_SOBOL'
scene.eevee.use_volume_custom_range = False
bpy.context.view_layer.update()
